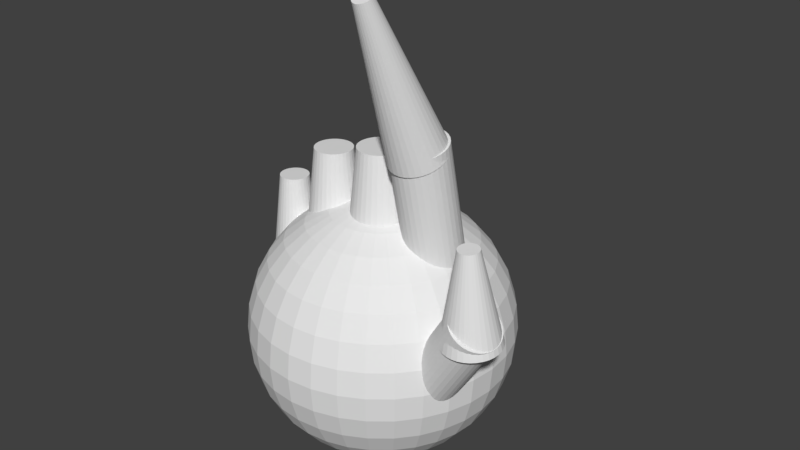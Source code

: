 # Source: 3dPolyRightHand.blend  (saved by Blender 2.79.0; exported with 4.5.12 LTS)
import bpy
from mathutils import Matrix  # noqa: F401  (used for matrix-valued properties, if any)

bpy.ops.wm.read_factory_settings(use_empty=True)
scene = bpy.context.scene
scene.name = 'Scene'

# ---- collections
col_collection_1 = bpy.data.collections.new('Collection 1'); scene.collection.children.link(col_collection_1)

# ---- world
world_world = bpy.data.worlds.new('World'); scene.world = world_world
world_world.color = (0.05088, 0.05088, 0.05088)
world_world.use_sun_shadow = False
world_world.sun_shadow_jitter_overblur = 0.0
world_world.cycles.sampling_method = 'MANUAL'

# ---- meshes
me_right_hand = bpy.data.meshes.new('right_hand')
me_right_hand.from_pydata([(0.0, 0.26, -0.42), (0.0, 0.17, 0.42), (0.05072, 0.255, -0.42), (0.03317, 0.1667, 0.42), (0.0995, 0.2402, -0.42), (0.06506, 0.1571, 0.42), (0.1444, 0.2162, -0.42), (0.09445, 0.1413, 0.42), (0.1838, 0.1838, -0.42), (0.1202, 0.1202, 0.42), (0.2162, 0.1444, -0.42), (0.1413, 0.09445, 0.42), (0.2402, 0.0995, -0.42), (0.1571, 0.06506, 0.42), (0.255, 0.05072, -0.42), (0.1667, 0.03317, 0.42), (0.26, 1.963e-08, -0.42), (0.17, 1.283e-08, 0.42), (0.255, -0.05072, -0.42), (0.1667, -0.03317, 0.42), (0.2402, -0.0995, -0.42), (0.1571, -0.06506, 0.42), (0.2162, -0.1444, -0.42), (0.1413, -0.09445, 0.42), (0.1838, -0.1838, -0.42), (0.1202, -0.1202, 0.42), (0.1444, -0.2162, -0.42), (0.09445, -0.1413, 0.42), (0.0995, -0.2402, -0.42), (0.06506, -0.1571, 0.42), (0.05072, -0.255, -0.42), (0.03317, -0.1667, 0.42), (-8.472e-08, -0.26, -0.42), (-5.539e-08, -0.17, 0.42), (-0.05072, -0.255, -0.42), (-0.03317, -0.1667, 0.42), (-0.0995, -0.2402, -0.42), (-0.06506, -0.1571, 0.42), (-0.1444, -0.2162, -0.42), (-0.09445, -0.1413, 0.42), (-0.1838, -0.1838, -0.42), (-0.1202, -0.1202, 0.42), (-0.2162, -0.1444, -0.42), (-0.1413, -0.09445, 0.42), (-0.2402, -0.0995, -0.42), (-0.1571, -0.06506, 0.42), (-0.255, -0.05072, -0.42), (-0.1667, -0.03317, 0.42), (-0.26, 2.511e-07, -0.42), (-0.17, 1.642e-07, 0.42), (-0.255, 0.05072, -0.42), (-0.1667, 0.03317, 0.42), (-0.2402, 0.0995, -0.42), (-0.1571, 0.06506, 0.42), (-0.2162, 0.1444, -0.42), (-0.1413, 0.09445, 0.42), (-0.1838, 0.1838, -0.42), (-0.1202, 0.1202, 0.42), (-0.1444, 0.2162, -0.42), (-0.09445, 0.1413, 0.42), (-0.0995, 0.2402, -0.42), (-0.06506, 0.1571, 0.42), (-0.05072, 0.255, -0.42), (-0.03317, 0.1667, 0.42), (0.0, 1.03, -0.5921), (0.0, 0.971, -0.03885), (0.03341, 1.027, -0.5921), (0.02184, 0.9688, -0.03885), (0.06554, 1.017, -0.5921), (0.04285, 0.9624, -0.03885), (0.09514, 1.001, -0.5921), (0.06221, 0.9521, -0.03885), (0.1211, 0.9801, -0.5921), (0.07918, 0.9382, -0.03885), (0.1424, 0.9541, -0.5921), (0.0931, 0.9212, -0.03885), (0.1582, 0.9245, -0.5921), (0.1034, 0.9018, -0.03885), (0.168, 0.8924, -0.5921), (0.1098, 0.8808, -0.03885), (0.1713, 0.859, -0.5921), (0.112, 0.859, -0.03885), (0.168, 0.8256, -0.5921), (0.1098, 0.8371, -0.03885), (0.1582, 0.7934, -0.5921), (0.1034, 0.8161, -0.03885), (0.1424, 0.7638, -0.5921), (0.0931, 0.7968, -0.03885), (0.1211, 0.7379, -0.5921), (0.07918, 0.7798, -0.03885), (0.09514, 0.7166, -0.5921), (0.06221, 0.7659, -0.03885), (0.06554, 0.7008, -0.5921), (0.04285, 0.7555, -0.03885), (0.03341, 0.691, -0.5921), (0.02184, 0.7492, -0.03885), (-5.58e-08, 0.6877, -0.5921), (-3.649e-08, 0.747, -0.03885), (-0.03341, 0.691, -0.5921), (-0.02184, 0.7492, -0.03885), (-0.06554, 0.7008, -0.5921), (-0.04285, 0.7555, -0.03885), (-0.09514, 0.7166, -0.5921), (-0.06221, 0.7659, -0.03885), (-0.1211, 0.7379, -0.5921), (-0.07918, 0.7798, -0.03885), (-0.1424, 0.7638, -0.5921), (-0.0931, 0.7968, -0.03885), (-0.1582, 0.7934, -0.5921), (-0.1034, 0.8161, -0.03885), (-0.168, 0.8256, -0.5921), (-0.1098, 0.8371, -0.03885), (-0.1713, 0.859, -0.5921), (-0.112, 0.859, -0.03885), (-0.168, 0.8924, -0.5921), (-0.1098, 0.8808, -0.03885), (-0.1582, 0.9245, -0.5921), (-0.1034, 0.9018, -0.03885), (-0.1424, 0.9541, -0.5921), (-0.0931, 0.9212, -0.03885), (-0.1211, 0.9801, -0.5921), (-0.07918, 0.9382, -0.03885), (-0.09514, 1.001, -0.5921), (-0.06221, 0.9521, -0.03885), (-0.06554, 1.017, -0.5921), (-0.04285, 0.9624, -0.03885), (-0.03341, 1.027, -0.5921), (-0.02184, 0.9688, -0.03885), (0.0, 0.6664, -0.4231), (0.0, 0.5893, 0.297), (0.04348, 0.6621, -0.4231), (0.02843, 0.5865, 0.297), (0.0853, 0.6494, -0.4231), (0.05577, 0.5782, 0.297), (0.1238, 0.6288, -0.4231), (0.08097, 0.5647, 0.297), (0.1576, 0.6011, -0.4231), (0.103, 0.5466, 0.297), (0.1853, 0.5674, -0.4231), (0.1212, 0.5245, 0.297), (0.2059, 0.5288, -0.4231), (0.1346, 0.4993, 0.297), (0.2186, 0.487, -0.4231), (0.1429, 0.472, 0.297), (0.2229, 0.4435, -0.4231), (0.1457, 0.4435, 0.297), (0.2186, 0.4, -0.4231), (0.1429, 0.4151, 0.297), (0.2059, 0.3582, -0.4231), (0.1346, 0.3878, 0.297), (0.1853, 0.3197, -0.4231), (0.1212, 0.3626, 0.297), (0.1576, 0.2859, -0.4231), (0.103, 0.3405, 0.297), (0.1238, 0.2582, -0.4231), (0.08097, 0.3224, 0.297), (0.0853, 0.2376, -0.4231), (0.05577, 0.3089, 0.297), (0.04348, 0.2249, -0.4231), (0.02843, 0.3006, 0.297), (-7.263e-08, 0.2206, -0.4231), (-4.749e-08, 0.2978, 0.297), (-0.04348, 0.2249, -0.4231), (-0.02843, 0.3006, 0.297), (-0.0853, 0.2376, -0.4231), (-0.05577, 0.3089, 0.297), (-0.1238, 0.2582, -0.4231), (-0.08097, 0.3224, 0.297), (-0.1576, 0.2859, -0.4231), (-0.103, 0.3405, 0.297), (-0.1853, 0.3197, -0.4231), (-0.1212, 0.3626, 0.297), (-0.2059, 0.3582, -0.4231), (-0.1346, 0.3878, 0.297), (-0.2186, 0.4, -0.4231), (-0.1429, 0.4151, 0.297), (-0.2229, 0.4435, -0.4231), (-0.1457, 0.4435, 0.297), (-0.2186, 0.487, -0.4231), (-0.1429, 0.472, 0.297), (-0.2059, 0.5288, -0.4231), (-0.1346, 0.4993, 0.297), (-0.1853, 0.5674, -0.4231), (-0.1212, 0.5245, 0.297), (-0.1576, 0.6011, -0.4231), (-0.103, 0.5466, 0.297), (-0.1238, 0.6288, -0.4231), (-0.08097, 0.5647, 0.297), (-0.0853, 0.6494, -0.4231), (-0.05577, 0.5782, 0.297), (-0.04348, 0.6621, -0.4231), (-0.02843, 0.5865, 0.297), (-0.3507, -0.8563, -0.5778), (-0.4024, -0.9951, 0.1438), (-0.3075, -0.8601, -0.5746), (-0.3874, -0.9964, 0.145), (-0.2659, -0.8722, -0.5714), (-0.373, -1.001, 0.1461), (-0.2275, -0.8922, -0.5684), (-0.3596, -1.008, 0.1471), (-0.1937, -0.9193, -0.5657), (-0.3478, -1.017, 0.1481), (-0.1659, -0.9526, -0.5634), (-0.3382, -1.029, 0.1489), (-0.145, -0.9906, -0.5615), (-0.3309, -1.042, 0.1495), (-0.132, -1.032, -0.5602), (-0.3264, -1.056, 0.15), (-0.1272, -1.075, -0.5596), (-0.3247, -1.071, 0.1502), (-0.131, -1.118, -0.5595), (-0.326, -1.086, 0.1502), (-0.1431, -1.16, -0.5601), (-0.3302, -1.101, 0.15), (-0.1631, -1.199, -0.5612), (-0.3372, -1.114, 0.1496), (-0.1902, -1.233, -0.563), (-0.3466, -1.126, 0.149), (-0.2234, -1.261, -0.5652), (-0.3582, -1.136, 0.1482), (-0.2613, -1.281, -0.5679), (-0.3714, -1.143, 0.1473), (-0.3026, -1.295, -0.5708), (-0.3857, -1.148, 0.1463), (-0.3457, -1.299, -0.574), (-0.4007, -1.149, 0.1452), (-0.3888, -1.296, -0.5772), (-0.4157, -1.148, 0.1441), (-0.4304, -1.284, -0.5804), (-0.4302, -1.144, 0.143), (-0.4688, -1.263, -0.5834), (-0.4435, -1.137, 0.1419), (-0.5026, -1.236, -0.5861), (-0.4553, -1.127, 0.141), (-0.5305, -1.203, -0.5884), (-0.465, -1.116, 0.1402), (-0.5513, -1.165, -0.5903), (-0.4722, -1.102, 0.1395), (-0.5644, -1.124, -0.5916), (-0.4768, -1.088, 0.1391), (-0.5691, -1.08, -0.5923), (-0.4784, -1.073, 0.1388), (-0.5653, -1.037, -0.5923), (-0.4771, -1.058, 0.1388), (-0.5532, -0.9955, -0.5918), (-0.4729, -1.044, 0.139), (-0.5333, -0.9569, -0.5906), (-0.4659, -1.03, 0.1394), (-0.5062, -0.9231, -0.5888), (-0.4565, -1.018, 0.14), (-0.473, -0.8951, -0.5866), (-0.445, -1.009, 0.1408), (-0.435, -0.8742, -0.5839), (-0.4318, -1.001, 0.1417), (-0.3937, -0.8611, -0.581), (-0.4174, -0.9968, 0.1428), (-0.1748, -0.1273, -1.581), (-0.3992, -0.9592, -0.3112), (-0.1366, -0.1293, -1.575), (-0.361, -0.9613, -0.3058), (-0.09884, -0.1376, -1.574), (-0.3233, -0.9696, -0.3046), (-0.06305, -0.1519, -1.577), (-0.2875, -0.9838, -0.3076), (-0.03057, -0.1716, -1.584), (-0.255, -1.004, -0.3147), (-0.002647, -0.1959, -1.595), (-0.2271, -1.028, -0.3258), (0.01964, -0.224, -1.61), (-0.2048, -1.056, -0.3402), (0.03544, -0.2547, -1.627), (-0.189, -1.087, -0.3576), (0.04414, -0.2869, -1.647), (-0.1803, -1.119, -0.3771), (0.04541, -0.3193, -1.668), (-0.179, -1.151, -0.3981), (0.0392, -0.3507, -1.69), (-0.1852, -1.183, -0.4198), (0.02575, -0.3799, -1.711), (-0.1987, -1.212, -0.4413), (0.005569, -0.4057, -1.731), (-0.2189, -1.238, -0.4618), (-0.02056, -0.4272, -1.75), (-0.245, -1.259, -0.4805), (-0.05163, -0.4436, -1.766), (-0.276, -1.276, -0.4967), (-0.08645, -0.4541, -1.779), (-0.3109, -1.286, -0.5097), (-0.1237, -0.4584, -1.789), (-0.3481, -1.29, -0.5191), (-0.1619, -0.4564, -1.794), (-0.3863, -1.288, -0.5246), (-0.1996, -0.4481, -1.796), (-0.424, -1.28, -0.5258), (-0.2354, -0.4338, -1.792), (-0.4598, -1.266, -0.5228), (-0.2679, -0.4141, -1.785), (-0.4923, -1.246, -0.5156), (-0.2958, -0.3898, -1.774), (-0.5202, -1.222, -0.5046), (-0.3181, -0.3617, -1.76), (-0.5425, -1.194, -0.4901), (-0.3339, -0.331, -1.743), (-0.5583, -1.163, -0.4728), (-0.3426, -0.2988, -1.723), (-0.567, -1.131, -0.4532), (-0.3439, -0.2664, -1.702), (-0.5683, -1.098, -0.4322), (-0.3377, -0.235, -1.68), (-0.5621, -1.067, -0.4106), (-0.3242, -0.2058, -1.659), (-0.5486, -1.038, -0.3891), (-0.304, -0.18, -1.638), (-0.5285, -1.012, -0.3686), (-0.2779, -0.1585, -1.62), (-0.5023, -0.9904, -0.3499), (-0.2468, -0.1422, -1.603), (-0.4713, -0.9741, -0.3337), (-0.212, -0.1316, -1.59), (-0.4364, -0.9636, -0.3206), (-0.1517, -0.2149, 0.4944), (-0.6242, -0.3326, 1.667), (-0.1116, -0.2111, 0.5115), (-0.6119, -0.3314, 1.672), (-0.07177, -0.2159, 0.5287), (-0.5997, -0.3328, 1.677), (-0.03362, -0.229, 0.5455), (-0.5879, -0.3369, 1.683), (0.001354, -0.25, 0.5611), (-0.5772, -0.3434, 1.687), (0.03181, -0.2781, 0.575), (-0.5678, -0.352, 1.692), (0.05657, -0.3122, 0.5867), (-0.5602, -0.3625, 1.695), (0.0747, -0.3509, 0.5956), (-0.5546, -0.3744, 1.698), (0.08548, -0.3928, 0.6015), (-0.5513, -0.3873, 1.7), (0.08852, -0.4364, 0.604), (-0.5503, -0.4007, 1.701), (0.08368, -0.4798, 0.6032), (-0.5518, -0.414, 1.7), (0.07117, -0.5214, 0.5991), (-0.5557, -0.4269, 1.699), (0.05145, -0.5597, 0.5917), (-0.5617, -0.4386, 1.697), (0.02528, -0.5932, 0.5815), (-0.5698, -0.4489, 1.694), (-0.006322, -0.6205, 0.5687), (-0.5795, -0.4574, 1.69), (-0.04215, -0.6407, 0.5539), (-0.5905, -0.4636, 1.685), (-0.08082, -0.6529, 0.5377), (-0.6024, -0.4673, 1.68), (-0.1209, -0.6567, 0.5206), (-0.6148, -0.4685, 1.675), (-0.1607, -0.652, 0.5033), (-0.627, -0.467, 1.67), (-0.1989, -0.6388, 0.4866), (-0.6388, -0.463, 1.664), (-0.2338, -0.6178, 0.4709), (-0.6495, -0.4565, 1.66), (-0.2643, -0.5897, 0.457), (-0.6589, -0.4479, 1.655), (-0.2891, -0.5557, 0.4454), (-0.6665, -0.4374, 1.652), (-0.3072, -0.5169, 0.4365), (-0.6721, -0.4255, 1.649), (-0.318, -0.475, 0.4306), (-0.6754, -0.4126, 1.647), (-0.321, -0.4315, 0.428), (-0.6763, -0.3992, 1.646), (-0.3162, -0.3881, 0.4288), (-0.6749, -0.3858, 1.647), (-0.3037, -0.3464, 0.433), (-0.671, -0.373, 1.648), (-0.2839, -0.3081, 0.4403), (-0.6649, -0.3612, 1.65), (-0.2578, -0.2746, 0.4506), (-0.6569, -0.3509, 1.653), (-0.2262, -0.2473, 0.4634), (-0.6472, -0.3425, 1.657), (-0.1903, -0.2271, 0.4781), (-0.6361, -0.3363, 1.662), (0.2336, -0.2275, -1.078), (-0.1378, -0.2263, 0.5961), (0.2746, -0.2292, -1.069), (-0.09678, -0.2279, 0.6052), (0.3145, -0.239, -1.06), (-0.0569, -0.2378, 0.614), (0.3517, -0.2566, -1.051), (-0.01966, -0.2554, 0.6223), (0.3849, -0.2813, -1.044), (0.01352, -0.2801, 0.6297), (0.4128, -0.3122, -1.038), (0.04135, -0.3109, 0.6359), (0.4342, -0.348, -1.033), (0.06277, -0.3467, 0.6407), (0.4484, -0.3874, -1.03), (0.07695, -0.3861, 0.6439), (0.4548, -0.4289, -1.029), (0.08336, -0.4276, 0.6453), (0.4531, -0.4709, -1.029), (0.08174, -0.4696, 0.645), (0.4436, -0.5117, -1.031), (0.07215, -0.5105, 0.6429), (0.4264, -0.5499, -1.035), (0.05497, -0.5486, 0.6391), (0.4023, -0.5839, -1.04), (0.03085, -0.5826, 0.6338), (0.3721, -0.6124, -1.047), (0.0007241, -0.6111, 0.6271), (0.3372, -0.6343, -1.054), (-0.03425, -0.6331, 0.6194), (0.2987, -0.6489, -1.063), (-0.07274, -0.6476, 0.6108), (0.2582, -0.6554, -1.072), (-0.1133, -0.6542, 0.6018), (0.2172, -0.6538, -1.081), (-0.1542, -0.6525, 0.5928), (0.1773, -0.644, -1.09), (-0.1941, -0.6427, 0.5839), (0.1401, -0.6264, -1.098), (-0.2314, -0.6251, 0.5756), (0.1069, -0.6017, -1.106), (-0.2645, -0.6004, 0.5682), (0.07904, -0.5708, -1.112), (-0.2924, -0.5696, 0.562), (0.05762, -0.535, -1.117), (-0.3138, -0.5337, 0.5573), (0.04344, -0.4956, -1.12), (-0.328, -0.4943, 0.5541), (0.03703, -0.4541, -1.121), (-0.3344, -0.4528, 0.5526), (0.03865, -0.4121, -1.121), (-0.3328, -0.4108, 0.553), (0.04824, -0.3712, -1.119), (-0.3232, -0.37, 0.5551), (0.06542, -0.3331, -1.115), (-0.306, -0.3318, 0.5588), (0.08954, -0.2991, -1.11), (-0.2819, -0.2979, 0.5642), (0.1197, -0.2706, -1.103), (-0.2517, -0.2693, 0.5708), (0.1546, -0.2486, -1.095), (-0.2168, -0.2474, 0.5786), (0.1931, -0.2341, -1.087), (-0.1783, -0.2329, 0.5871), (0.08122, -0.1423, -2.062), (0.08122, -0.3343, -2.004), (0.08122, -0.5112, -1.909), (0.08122, -0.6662, -1.782), (0.08122, -0.7935, -1.627), (0.08122, -0.888, -1.45), (0.08122, -0.9462, -1.258), (0.08122, -0.9659, -1.058), (0.08122, -0.9462, -0.8587), (0.08122, -0.5112, -0.2076), (0.04227, -0.1385, -2.062), (0.004828, -0.3268, -2.004), (-0.02968, -0.5002, -1.909), (-0.05993, -0.6523, -1.782), (-0.08475, -0.7771, -1.627), (-0.1032, -0.8698, -1.45), (-0.1146, -0.9269, -1.258), (-0.1184, -0.9462, -1.058), (-0.1146, -0.9269, -0.8587), (-0.1032, -0.8698, -0.6667), (-0.08475, -0.7771, -0.4898), (-0.05993, -0.6523, -0.3348), (-0.02968, -0.5002, -0.2076), (0.004829, -0.3268, -0.113), (0.04227, -0.1385, -0.05478), (0.004828, -0.1271, -2.062), (-0.06862, -0.3045, -2.004), (-0.1363, -0.4679, -1.909), (-0.1956, -0.6111, -1.782), (-0.2443, -0.7287, -1.627), (-0.2805, -0.8161, -1.45), (-0.3028, -0.8698, -1.258), (-0.3103, -0.888, -1.058), (-0.3028, -0.8698, -0.8587), (-0.2805, -0.8161, -0.6667), (-0.2443, -0.7287, -0.4898), (-0.1956, -0.6111, -0.3348), (-0.1363, -0.4679, -0.2076), (-0.06862, -0.3045, -0.113), (0.004829, -0.1271, -0.05478), (-0.02968, -0.1087, -2.062), (-0.1363, -0.2683, -2.004), (-0.2346, -0.4154, -1.909), (-0.3207, -0.5443, -1.782), (-0.3914, -0.6501, -1.627), (-0.444, -0.7287, -1.45), (-0.4763, -0.7771, -1.258), (-0.4872, -0.7935, -1.058), (-0.4763, -0.7771, -0.8587), (-0.444, -0.7287, -0.6667), (-0.3914, -0.6501, -0.4898), (-0.3207, -0.5443, -0.3348), (-0.2346, -0.4154, -0.2076), (-0.1363, -0.2683, -0.113), (-0.02968, -0.1087, -0.05478), (-0.05993, -0.08387, -2.062), (-0.1956, -0.2196, -2.004), (-0.3207, -0.3447, -1.909), (-0.4304, -0.4543, -1.782), (-0.5203, -0.5443, -1.627), (-0.5872, -0.6111, -1.45), (-0.6284, -0.6523, -1.258), (-0.6423, -0.6662, -1.058), (-0.6284, -0.6523, -0.8587), (-0.5872, -0.6111, -0.6667), (-0.5203, -0.5443, -0.4898), (-0.4304, -0.4543, -0.3348), (-0.3207, -0.3447, -0.2076), (-0.1956, -0.2196, -0.113), (-0.05993, -0.08387, -0.05478), (-0.08475, -0.05363, -2.062), (-0.2443, -0.1603, -2.004), (-0.3914, -0.2585, -1.909), (-0.5203, -0.3447, -1.782), (-0.6261, -0.4154, -1.627), (-0.7048, -0.4679, -1.45), (-0.7532, -0.5002, -1.258), (-0.7695, -0.5112, -1.058), (-0.7532, -0.5002, -0.8587), (-0.7048, -0.4679, -0.6667), (-0.6261, -0.4154, -0.4898), (-0.5203, -0.3447, -0.3348), (-0.3914, -0.2585, -0.2076), (-0.2443, -0.1603, -0.113), (-0.08475, -0.05363, -0.05478), (-0.1032, -0.01912, -2.062), (-0.2805, -0.09257, -2.004), (-0.444, -0.1603, -1.909), (-0.5872, -0.2196, -1.782), (-0.7048, -0.2683, -1.627), (-0.7921, -0.3045, -1.45), (-0.8459, -0.3268, -1.258), (-0.8641, -0.3343, -1.058), (-0.8459, -0.3268, -0.8587), (-0.7921, -0.3045, -0.6667), (-0.7048, -0.2683, -0.4898), (-0.5872, -0.2196, -0.3348), (-0.444, -0.1603, -0.2076), (-0.2805, -0.09257, -0.113), (-0.1032, -0.01912, -0.05478), (-0.1146, 0.01833, -2.062), (-0.3028, -0.01912, -2.004), (-0.4763, -0.05363, -1.909), (-0.6284, -0.08387, -1.782), (-0.7532, -0.1087, -1.627), (-0.8459, -0.1271, -1.45), (-0.903, -0.1385, -1.258), (-0.9223, -0.1423, -1.058), (-0.903, -0.1385, -0.8587), (-0.8459, -0.1271, -0.6667), (-0.7532, -0.1087, -0.4898), (-0.6284, -0.08387, -0.3348), (-0.4763, -0.05363, -0.2076), (-0.3028, -0.01912, -0.113), (-0.1146, 0.01833, -0.05478), (-0.1184, 0.05727, -2.062), (-0.3103, 0.05727, -2.004), (-0.4872, 0.05727, -1.909), (-0.6423, 0.05727, -1.782), (-0.7695, 0.05727, -1.627), (-0.8641, 0.05727, -1.45), (-0.9223, 0.05727, -1.258), (-0.9419, 0.05727, -1.058), (-0.9223, 0.05727, -0.8587), (-0.8641, 0.05727, -0.6667), (-0.7695, 0.05727, -0.4898), (-0.6423, 0.05727, -0.3348), (-0.4872, 0.05727, -0.2076), (-0.3103, 0.05727, -0.113), (-0.1184, 0.05727, -0.05478), (-0.1146, 0.09621, -2.062), (-0.3028, 0.1337, -2.004), (-0.4763, 0.1682, -1.909), (-0.6284, 0.1984, -1.782), (-0.7532, 0.2232, -1.627), (-0.8459, 0.2417, -1.45), (-0.903, 0.253, -1.258), (-0.9223, 0.2569, -1.058), (-0.903, 0.253, -0.8587), (-0.8459, 0.2417, -0.6667), (-0.7532, 0.2232, -0.4898), (-0.6284, 0.1984, -0.3348), (-0.4763, 0.1682, -0.2076), (-0.3028, 0.1337, -0.113), (-0.1146, 0.09621, -0.05478), (-0.1032, 0.1337, -2.062), (-0.2805, 0.2071, -2.004), (-0.444, 0.2748, -1.909), (-0.5872, 0.3341, -1.782), (-0.7048, 0.3828, -1.627), (-0.7921, 0.419, -1.45), (-0.8459, 0.4413, -1.258), (-0.8641, 0.4488, -1.058), (-0.8459, 0.4413, -0.8587), (-0.7921, 0.419, -0.6667), (-0.7048, 0.3828, -0.4898), (-0.5872, 0.3341, -0.3348), (-0.444, 0.2748, -0.2076), (-0.2805, 0.2071, -0.113), (-0.1032, 0.1337, -0.05478), (-0.08475, 0.1682, -2.062), (-0.2443, 0.2748, -2.004), (-0.3914, 0.3731, -1.909), (-0.5203, 0.4592, -1.782), (-0.6261, 0.5299, -1.627), (-0.7048, 0.5824, -1.45), (-0.7532, 0.6148, -1.258), (-0.7695, 0.6257, -1.058), (-0.7532, 0.6148, -0.8587), (-0.7048, 0.5824, -0.6667), (-0.6261, 0.5299, -0.4898), (-0.5203, 0.4592, -0.3348), (-0.3914, 0.3731, -0.2076), (-0.2443, 0.2748, -0.113), (-0.08475, 0.1682, -0.05478), (-0.05993, 0.1984, -2.062), (-0.1956, 0.3341, -2.004), (-0.3207, 0.4592, -1.909), (-0.4304, 0.5689, -1.782), (-0.5203, 0.6588, -1.627), (-0.5872, 0.7257, -1.45), (-0.6284, 0.7669, -1.258), (-0.6423, 0.7808, -1.058), (-0.6284, 0.7669, -0.8587), (-0.5872, 0.7257, -0.6667), (-0.5203, 0.6588, -0.4898), (-0.4304, 0.5689, -0.3348), (-0.3207, 0.4592, -0.2076), (-0.1956, 0.3341, -0.113), (-0.05993, 0.1984, -0.05478), (-0.02968, 0.2232, -2.062), (-0.1363, 0.3828, -2.004), (-0.2346, 0.5299, -1.909), (-0.3207, 0.6588, -1.782), (-0.3914, 0.7646, -1.627), (-0.444, 0.8432, -1.45), (-0.4763, 0.8917, -1.258), (-0.4872, 0.908, -1.058), (-0.4763, 0.8917, -0.8587), (-0.444, 0.8432, -0.6667), (-0.3914, 0.7646, -0.4898), (-0.3207, 0.6588, -0.3348), (-0.2346, 0.5299, -0.2076), (-0.1363, 0.3828, -0.113), (-0.02968, 0.2232, -0.05478), (0.08122, 0.05727, -0.03512), (0.004828, 0.2417, -2.062), (-0.06862, 0.419, -2.004), (-0.1363, 0.5824, -1.909), (-0.1956, 0.7257, -1.782), (-0.2443, 0.8432, -1.627), (-0.2805, 0.9306, -1.45), (-0.3028, 0.9844, -1.258), (-0.3103, 1.003, -1.058), (-0.3028, 0.9844, -0.8587), (-0.2805, 0.9306, -0.6667), (-0.2443, 0.8432, -0.4898), (-0.1956, 0.7257, -0.3348), (-0.1363, 0.5824, -0.2076), (-0.06862, 0.419, -0.113), (0.004829, 0.2417, -0.05478), (0.04227, 0.253, -2.062), (0.004828, 0.4413, -2.004), (-0.02968, 0.6148, -1.909), (-0.05993, 0.7669, -1.782), (-0.08475, 0.8917, -1.627), (-0.1032, 0.9844, -1.45), (-0.1146, 1.041, -1.258), (-0.1184, 1.061, -1.058), (-0.1146, 1.041, -0.8587), (-0.1032, 0.9844, -0.6667), (-0.08475, 0.8917, -0.4898), (-0.05993, 0.7669, -0.3348), (-0.02968, 0.6148, -0.2076), (0.004829, 0.4413, -0.113), (0.04227, 0.253, -0.05478), (0.08122, 0.2569, -2.062), (0.08122, 0.4488, -2.004), (0.08122, 0.6257, -1.909), (0.08122, 0.7808, -1.782), (0.08122, 0.908, -1.627), (0.08122, 1.003, -1.45), (0.08122, 1.061, -1.258), (0.08122, 1.08, -1.058), (0.08122, 1.061, -0.8587), (0.08122, 1.003, -0.6667), (0.08122, 0.908, -0.4898), (0.08122, 0.7808, -0.3348), (0.08122, 0.6257, -0.2076), (0.08122, 0.4488, -0.113), (0.08122, 0.2569, -0.05478), (0.1202, 0.253, -2.062), (0.1576, 0.4413, -2.004), (0.1921, 0.6148, -1.909), (0.2224, 0.7669, -1.782), (0.2472, 0.8916, -1.627), (0.2656, 0.9844, -1.45), (0.277, 1.041, -1.258), (0.2808, 1.061, -1.058), (0.277, 1.041, -0.8587), (0.2656, 0.9844, -0.6667), (0.2472, 0.8916, -0.4898), (0.2224, 0.7669, -0.3348), (0.1921, 0.6148, -0.2076), (0.1576, 0.4413, -0.113), (0.1202, 0.253, -0.05478), (0.1576, 0.2417, -2.062), (0.2311, 0.419, -2.004), (0.2987, 0.5824, -1.909), (0.3581, 0.7257, -1.782), (0.4068, 0.8432, -1.627), (0.443, 0.9306, -1.45), (0.4652, 0.9844, -1.258), (0.4728, 1.003, -1.058), (0.4652, 0.9844, -0.8587), (0.443, 0.9306, -0.6667), (0.4068, 0.8432, -0.4898), (0.3581, 0.7257, -0.3348), (0.2987, 0.5824, -0.2076), (0.2311, 0.419, -0.113), (0.1576, 0.2417, -0.05478), (0.1921, 0.2232, -2.062), (0.2987, 0.3828, -2.004), (0.397, 0.5299, -1.909), (0.4832, 0.6588, -1.782), (0.5539, 0.7646, -1.627), (0.6064, 0.8432, -1.45), (0.6387, 0.8916, -1.258), (0.6497, 0.908, -1.058), (0.6387, 0.8916, -0.8587), (0.6064, 0.8432, -0.6667), (0.5539, 0.7646, -0.4898), (0.4832, 0.6588, -0.3348), (0.397, 0.5299, -0.2076), (0.2987, 0.3828, -0.113), (0.1921, 0.2232, -0.05478), (0.08122, 0.05727, -2.081), (0.2224, 0.1984, -2.062), (0.3581, 0.3341, -2.004), (0.4832, 0.4592, -1.909), (0.5928, 0.5689, -1.782), (0.6828, 0.6588, -1.627), (0.7496, 0.7257, -1.45), (0.7908, 0.7669, -1.258), (0.8047, 0.7808, -1.058), (0.7908, 0.7669, -0.8587), (0.7496, 0.7257, -0.6667), (0.6828, 0.6588, -0.4898), (0.5928, 0.5689, -0.3348), (0.4832, 0.4592, -0.2076), (0.3581, 0.3341, -0.113), (0.2224, 0.1984, -0.05478), (0.2472, 0.1682, -2.062), (0.4068, 0.2748, -2.004), (0.5539, 0.3731, -1.909), (0.6828, 0.4592, -1.782), (0.7886, 0.5299, -1.627), (0.8672, 0.5824, -1.45), (0.9156, 0.6148, -1.258), (0.9319, 0.6257, -1.058), (0.9156, 0.6148, -0.8587), (0.8672, 0.5824, -0.6667), (0.7886, 0.5299, -0.4898), (0.6828, 0.4592, -0.3348), (0.5539, 0.3731, -0.2076), (0.4068, 0.2748, -0.113), (0.2472, 0.1682, -0.05478), (0.2656, 0.1337, -2.062), (0.443, 0.2071, -2.004), (0.6064, 0.2748, -1.909), (0.7496, 0.3341, -1.782), (0.8672, 0.3828, -1.627), (0.9545, 0.419, -1.45), (1.008, 0.4413, -1.258), (1.026, 0.4488, -1.058), (1.008, 0.4413, -0.8587), (0.9545, 0.419, -0.6667), (0.8672, 0.3828, -0.4898), (0.7496, 0.3341, -0.3348), (0.6064, 0.2748, -0.2076), (0.443, 0.2071, -0.113), (0.2656, 0.1337, -0.05478), (0.277, 0.09621, -2.062), (0.4652, 0.1337, -2.004), (0.6387, 0.1682, -1.909), (0.7908, 0.1984, -1.782), (0.9156, 0.2232, -1.627), (1.008, 0.2417, -1.45), (1.065, 0.253, -1.258), (1.085, 0.2569, -1.058), (1.065, 0.253, -0.8587), (1.008, 0.2417, -0.6667), (0.9156, 0.2232, -0.4898), (0.7908, 0.1984, -0.3348), (0.6387, 0.1682, -0.2076), (0.4652, 0.1337, -0.113), (0.277, 0.09621, -0.05478), (0.2808, 0.05727, -2.062), (0.4728, 0.05727, -2.004), (0.6497, 0.05727, -1.909), (0.8047, 0.05727, -1.782), (0.9319, 0.05727, -1.627), (1.026, 0.05727, -1.45), (1.085, 0.05727, -1.258), (1.104, 0.05727, -1.058), (1.085, 0.05727, -0.8587), (1.026, 0.05727, -0.6667), (0.9319, 0.05727, -0.4898), (0.8047, 0.05727, -0.3348), (0.6497, 0.05727, -0.2076), (0.4728, 0.05727, -0.113), (0.2808, 0.05727, -0.05478), (0.277, 0.01833, -2.062), (0.4652, -0.01912, -2.004), (0.6387, -0.05363, -1.909), (0.7908, -0.08387, -1.782), (0.9156, -0.1087, -1.627), (1.008, -0.1271, -1.45), (1.065, -0.1385, -1.258), (1.085, -0.1423, -1.058), (1.065, -0.1385, -0.8587), (1.008, -0.1271, -0.6667), (0.9156, -0.1087, -0.4898), (0.7908, -0.08387, -0.3348), (0.6387, -0.05363, -0.2076), (0.4652, -0.01912, -0.113), (0.277, 0.01833, -0.05478), (0.2656, -0.01912, -2.062), (0.443, -0.09257, -2.004), (0.6064, -0.1603, -1.909), (0.7496, -0.2196, -1.782), (0.8672, -0.2683, -1.627), (0.9545, -0.3045, -1.45), (1.008, -0.3268, -1.258), (1.026, -0.3343, -1.058), (1.008, -0.3268, -0.8587), (0.9545, -0.3045, -0.6667), (0.8672, -0.2683, -0.4898), (0.7496, -0.2196, -0.3348), (0.6064, -0.1603, -0.2076), (0.443, -0.09257, -0.113), (0.2656, -0.01912, -0.05478), (0.2472, -0.05363, -2.062), (0.4068, -0.1603, -2.004), (0.5539, -0.2585, -1.909), (0.6828, -0.3447, -1.782), (0.7886, -0.4154, -1.627), (0.8672, -0.4679, -1.45), (0.9156, -0.5002, -1.258), (0.9319, -0.5112, -1.058), (0.9156, -0.5002, -0.8587), (0.8672, -0.4679, -0.6667), (0.7886, -0.4154, -0.4898), (0.6828, -0.3447, -0.3348), (0.5539, -0.2585, -0.2076), (0.4068, -0.1603, -0.113), (0.2472, -0.05363, -0.05478), (0.2224, -0.08387, -2.062), (0.3581, -0.2196, -2.004), (0.4832, -0.3447, -1.909), (0.5928, -0.4543, -1.782), (0.6828, -0.5443, -1.627), (0.7496, -0.6111, -1.45), (0.7908, -0.6523, -1.258), (0.8047, -0.6662, -1.058), (0.7908, -0.6523, -0.8587), (0.7496, -0.6111, -0.6667), (0.6828, -0.5443, -0.4898), (0.5928, -0.4543, -0.3348), (0.4832, -0.3447, -0.2076), (0.3581, -0.2196, -0.113), (0.2224, -0.08387, -0.05478), (0.1921, -0.1087, -2.062), (0.2987, -0.2683, -2.004), (0.397, -0.4154, -1.909), (0.4832, -0.5443, -1.782), (0.5539, -0.6501, -1.627), (0.6064, -0.7287, -1.45), (0.6387, -0.7771, -1.258), (0.6497, -0.7935, -1.058), (0.6387, -0.7771, -0.8587), (0.6064, -0.7287, -0.6667), (0.5539, -0.6501, -0.4898), (0.4832, -0.5443, -0.3348), (0.397, -0.4154, -0.2076), (0.2987, -0.2683, -0.113), (0.1921, -0.1087, -0.05478), (0.1576, -0.1271, -2.062), (0.2311, -0.3045, -2.004), (0.2987, -0.4679, -1.909), (0.3581, -0.6111, -1.782), (0.4068, -0.7287, -1.627), (0.443, -0.8161, -1.45), (0.4652, -0.8698, -1.258), (0.4728, -0.888, -1.058), (0.4652, -0.8698, -0.8587), (0.443, -0.8161, -0.6667), (0.4068, -0.7287, -0.4898), (0.3581, -0.6111, -0.3348), (0.2987, -0.4679, -0.2076), (0.2311, -0.3045, -0.113), (0.1576, -0.1271, -0.05478), (0.1202, -0.1385, -2.062), (0.1576, -0.3268, -2.004), (0.1921, -0.5002, -1.909), (0.2224, -0.6523, -1.782), (0.2472, -0.7771, -1.627), (0.2656, -0.8698, -1.45), (0.277, -0.9269, -1.258), (0.2808, -0.9462, -1.058), (0.277, -0.9269, -0.8587), (0.2656, -0.8698, -0.6667), (0.2472, -0.7771, -0.4898), (0.2224, -0.6523, -0.3348), (0.1921, -0.5002, -0.2076), (0.1576, -0.3268, -0.113), (0.1202, -0.1385, -0.05478), (0.08122, -0.888, -0.6667), (0.08122, -0.7935, -0.4898), (0.08122, -0.6662, -0.3348), (0.08122, -0.3343, -0.113), (0.08122, -0.1423, -0.05478)], [], [(0, 1, 3, 2), (2, 3, 5, 4), (4, 5, 7, 6), (6, 7, 9, 8), (8, 9, 11, 10), (10, 11, 13, 12), (12, 13, 15, 14), (14, 15, 17, 16), (16, 17, 19, 18), (18, 19, 21, 20), (20, 21, 23, 22), (22, 23, 25, 24), (24, 25, 27, 26), (26, 27, 29, 28), (28, 29, 31, 30), (30, 31, 33, 32), (32, 33, 35, 34), (34, 35, 37, 36), (36, 37, 39, 38), (38, 39, 41, 40), (40, 41, 43, 42), (42, 43, 45, 44), (44, 45, 47, 46), (46, 47, 49, 48), (48, 49, 51, 50), (50, 51, 53, 52), (52, 53, 55, 54), (54, 55, 57, 56), (56, 57, 59, 58), (58, 59, 61, 60), (3, 1, 63, 61, 59, 57, 55, 53, 51, 49, 47, 45, 43, 41, 39, 37, 35, 33, 31, 29, 27, 25, 23, 21, 19, 17, 15, 13, 11, 9, 7, 5), (60, 61, 63, 62), (62, 63, 1, 0), (0, 2, 4, 6, 8, 10, 12, 14, 16, 18, 20, 22, 24, 26, 28, 30, 32, 34, 36, 38, 40, 42, 44, 46, 48, 50, 52, 54, 56, 58, 60, 62), (64, 65, 67, 66), (66, 67, 69, 68), (68, 69, 71, 70), (70, 71, 73, 72), (72, 73, 75, 74), (74, 75, 77, 76), (76, 77, 79, 78), (78, 79, 81, 80), (80, 81, 83, 82), (82, 83, 85, 84), (84, 85, 87, 86), (86, 87, 89, 88), (88, 89, 91, 90), (90, 91, 93, 92), (92, 93, 95, 94), (94, 95, 97, 96), (96, 97, 99, 98), (98, 99, 101, 100), (100, 101, 103, 102), (102, 103, 105, 104), (104, 105, 107, 106), (106, 107, 109, 108), (108, 109, 111, 110), (110, 111, 113, 112), (112, 113, 115, 114), (114, 115, 117, 116), (116, 117, 119, 118), (118, 119, 121, 120), (120, 121, 123, 122), (122, 123, 125, 124), (67, 65, 127, 125, 123, 121, 119, 117, 115, 113, 111, 109, 107, 105, 103, 101, 99, 97, 95, 93, 91, 89, 87, 85, 83, 81, 79, 77, 75, 73, 71, 69), (124, 125, 127, 126), (126, 127, 65, 64), (64, 66, 68, 70, 72, 74, 76, 78, 80, 82, 84, 86, 88, 90, 92, 94, 96, 98, 100, 102, 104, 106, 108, 110, 112, 114, 116, 118, 120, 122, 124, 126), (128, 129, 131, 130), (130, 131, 133, 132), (132, 133, 135, 134), (134, 135, 137, 136), (136, 137, 139, 138), (138, 139, 141, 140), (140, 141, 143, 142), (142, 143, 145, 144), (144, 145, 147, 146), (146, 147, 149, 148), (148, 149, 151, 150), (150, 151, 153, 152), (152, 153, 155, 154), (154, 155, 157, 156), (156, 157, 159, 158), (158, 159, 161, 160), (160, 161, 163, 162), (162, 163, 165, 164), (164, 165, 167, 166), (166, 167, 169, 168), (168, 169, 171, 170), (170, 171, 173, 172), (172, 173, 175, 174), (174, 175, 177, 176), (176, 177, 179, 178), (178, 179, 181, 180), (180, 181, 183, 182), (182, 183, 185, 184), (184, 185, 187, 186), (186, 187, 189, 188), (131, 129, 191, 189, 187, 185, 183, 181, 179, 177, 175, 173, 171, 169, 167, 165, 163, 161, 159, 157, 155, 153, 151, 149, 147, 145, 143, 141, 139, 137, 135, 133), (188, 189, 191, 190), (190, 191, 129, 128), (128, 130, 132, 134, 136, 138, 140, 142, 144, 146, 148, 150, 152, 154, 156, 158, 160, 162, 164, 166, 168, 170, 172, 174, 176, 178, 180, 182, 184, 186, 188, 190), (192, 193, 195, 194), (194, 195, 197, 196), (196, 197, 199, 198), (198, 199, 201, 200), (200, 201, 203, 202), (202, 203, 205, 204), (204, 205, 207, 206), (206, 207, 209, 208), (208, 209, 211, 210), (210, 211, 213, 212), (212, 213, 215, 214), (214, 215, 217, 216), (216, 217, 219, 218), (218, 219, 221, 220), (220, 221, 223, 222), (222, 223, 225, 224), (224, 225, 227, 226), (226, 227, 229, 228), (228, 229, 231, 230), (230, 231, 233, 232), (232, 233, 235, 234), (234, 235, 237, 236), (236, 237, 239, 238), (238, 239, 241, 240), (240, 241, 243, 242), (242, 243, 245, 244), (244, 245, 247, 246), (246, 247, 249, 248), (248, 249, 251, 250), (250, 251, 253, 252), (195, 193, 255, 253, 251, 249, 247, 245, 243, 241, 239, 237, 235, 233, 231, 229, 227, 225, 223, 221, 219, 217, 215, 213, 211, 209, 207, 205, 203, 201, 199, 197), (252, 253, 255, 254), (254, 255, 193, 192), (192, 194, 196, 198, 200, 202, 204, 206, 208, 210, 212, 214, 216, 218, 220, 222, 224, 226, 228, 230, 232, 234, 236, 238, 240, 242, 244, 246, 248, 250, 252, 254), (256, 257, 259, 258), (258, 259, 261, 260), (260, 261, 263, 262), (262, 263, 265, 264), (264, 265, 267, 266), (266, 267, 269, 268), (268, 269, 271, 270), (270, 271, 273, 272), (272, 273, 275, 274), (274, 275, 277, 276), (276, 277, 279, 278), (278, 279, 281, 280), (280, 281, 283, 282), (282, 283, 285, 284), (284, 285, 287, 286), (286, 287, 289, 288), (288, 289, 291, 290), (290, 291, 293, 292), (292, 293, 295, 294), (294, 295, 297, 296), (296, 297, 299, 298), (298, 299, 301, 300), (300, 301, 303, 302), (302, 303, 305, 304), (304, 305, 307, 306), (306, 307, 309, 308), (308, 309, 311, 310), (310, 311, 313, 312), (312, 313, 315, 314), (314, 315, 317, 316), (259, 257, 319, 317, 315, 313, 311, 309, 307, 305, 303, 301, 299, 297, 295, 293, 291, 289, 287, 285, 283, 281, 279, 277, 275, 273, 271, 269, 267, 265, 263, 261), (316, 317, 319, 318), (318, 319, 257, 256), (256, 258, 260, 262, 264, 266, 268, 270, 272, 274, 276, 278, 280, 282, 284, 286, 288, 290, 292, 294, 296, 298, 300, 302, 304, 306, 308, 310, 312, 314, 316, 318), (320, 321, 323, 322), (322, 323, 325, 324), (324, 325, 327, 326), (326, 327, 329, 328), (328, 329, 331, 330), (330, 331, 333, 332), (332, 333, 335, 334), (334, 335, 337, 336), (336, 337, 339, 338), (338, 339, 341, 340), (340, 341, 343, 342), (342, 343, 345, 344), (344, 345, 347, 346), (346, 347, 349, 348), (348, 349, 351, 350), (350, 351, 353, 352), (352, 353, 355, 354), (354, 355, 357, 356), (356, 357, 359, 358), (358, 359, 361, 360), (360, 361, 363, 362), (362, 363, 365, 364), (364, 365, 367, 366), (366, 367, 369, 368), (368, 369, 371, 370), (370, 371, 373, 372), (372, 373, 375, 374), (374, 375, 377, 376), (376, 377, 379, 378), (378, 379, 381, 380), (323, 321, 383, 381, 379, 377, 375, 373, 371, 369, 367, 365, 363, 361, 359, 357, 355, 353, 351, 349, 347, 345, 343, 341, 339, 337, 335, 333, 331, 329, 327, 325), (380, 381, 383, 382), (382, 383, 321, 320), (320, 322, 324, 326, 328, 330, 332, 334, 336, 338, 340, 342, 344, 346, 348, 350, 352, 354, 356, 358, 360, 362, 364, 366, 368, 370, 372, 374, 376, 378, 380, 382), (384, 385, 387, 386), (386, 387, 389, 388), (388, 389, 391, 390), (390, 391, 393, 392), (392, 393, 395, 394), (394, 395, 397, 396), (396, 397, 399, 398), (398, 399, 401, 400), (400, 401, 403, 402), (402, 403, 405, 404), (404, 405, 407, 406), (406, 407, 409, 408), (408, 409, 411, 410), (410, 411, 413, 412), (412, 413, 415, 414), (414, 415, 417, 416), (416, 417, 419, 418), (418, 419, 421, 420), (420, 421, 423, 422), (422, 423, 425, 424), (424, 425, 427, 426), (426, 427, 429, 428), (428, 429, 431, 430), (430, 431, 433, 432), (432, 433, 435, 434), (434, 435, 437, 436), (436, 437, 439, 438), (438, 439, 441, 440), (440, 441, 443, 442), (442, 443, 445, 444), (387, 385, 447, 445, 443, 441, 439, 437, 435, 433, 431, 429, 427, 425, 423, 421, 419, 417, 415, 413, 411, 409, 407, 405, 403, 401, 399, 397, 395, 393, 391, 389), (444, 445, 447, 446), (446, 447, 385, 384), (384, 386, 388, 390, 392, 394, 396, 398, 400, 402, 404, 406, 408, 410, 412, 414, 416, 418, 420, 422, 424, 426, 428, 430, 432, 434, 436, 438, 440, 442, 444, 446), (457, 927, 469, 470), (453, 452, 462, 463), (928, 457, 470, 471), (454, 453, 463, 464), (929, 928, 471, 472), (455, 454, 464, 465), (448, 744, 458), (653, 929, 472), (456, 455, 465, 466), (449, 448, 458, 459), (925, 456, 466, 467), (450, 449, 459, 460), (926, 925, 467, 468), (451, 450, 460, 461), (927, 926, 468, 469), (452, 451, 461, 462), (469, 468, 483, 484), (462, 461, 476, 477), (470, 469, 484, 485), (463, 462, 477, 478), (471, 470, 485, 486), (464, 463, 478, 479), (472, 471, 486, 487), (465, 464, 479, 480), (458, 744, 473), (653, 472, 487), (466, 465, 480, 481), (459, 458, 473, 474), (467, 466, 481, 482), (460, 459, 474, 475), (468, 467, 482, 483), (461, 460, 475, 476), (473, 744, 488), (653, 487, 502), (481, 480, 495, 496), (474, 473, 488, 489), (482, 481, 496, 497), (475, 474, 489, 490), (483, 482, 497, 498), (476, 475, 490, 491), (484, 483, 498, 499), (477, 476, 491, 492), (485, 484, 499, 500), (478, 477, 492, 493), (486, 485, 500, 501), (479, 478, 493, 494), (487, 486, 501, 502), (480, 479, 494, 495), (492, 491, 506, 507), (500, 499, 514, 515), (493, 492, 507, 508), (501, 500, 515, 516), (494, 493, 508, 509), (502, 501, 516, 517), (495, 494, 509, 510), (488, 744, 503), (653, 502, 517), (496, 495, 510, 511), (489, 488, 503, 504), (497, 496, 511, 512), (490, 489, 504, 505), (498, 497, 512, 513), (491, 490, 505, 506), (499, 498, 513, 514), (511, 510, 525, 526), (504, 503, 518, 519), (512, 511, 526, 527), (505, 504, 519, 520), (513, 512, 527, 528), (506, 505, 520, 521), (514, 513, 528, 529), (507, 506, 521, 522), (515, 514, 529, 530), (508, 507, 522, 523), (516, 515, 530, 531), (509, 508, 523, 524), (517, 516, 531, 532), (510, 509, 524, 525), (503, 744, 518), (653, 517, 532), (530, 529, 544, 545), (523, 522, 537, 538), (531, 530, 545, 546), (524, 523, 538, 539), (532, 531, 546, 547), (525, 524, 539, 540), (518, 744, 533), (653, 532, 547), (526, 525, 540, 541), (519, 518, 533, 534), (527, 526, 541, 542), (520, 519, 534, 535), (528, 527, 542, 543), (521, 520, 535, 536), (529, 528, 543, 544), (522, 521, 536, 537), (542, 541, 556, 557), (535, 534, 549, 550), (543, 542, 557, 558), (536, 535, 550, 551), (544, 543, 558, 559), (537, 536, 551, 552), (545, 544, 559, 560), (538, 537, 552, 553), (546, 545, 560, 561), (539, 538, 553, 554), (547, 546, 561, 562), (540, 539, 554, 555), (533, 744, 548), (653, 547, 562), (541, 540, 555, 556), (534, 533, 548, 549), (561, 560, 575, 576), (554, 553, 568, 569), (562, 561, 576, 577), (555, 554, 569, 570), (548, 744, 563), (653, 562, 577), (556, 555, 570, 571), (549, 548, 563, 564), (557, 556, 571, 572), (550, 549, 564, 565), (558, 557, 572, 573), (551, 550, 565, 566), (559, 558, 573, 574), (552, 551, 566, 567), (560, 559, 574, 575), (553, 552, 567, 568), (565, 564, 579, 580), (573, 572, 587, 588), (566, 565, 580, 581), (574, 573, 588, 589), (567, 566, 581, 582), (575, 574, 589, 590), (568, 567, 582, 583), (576, 575, 590, 591), (569, 568, 583, 584), (577, 576, 591, 592), (570, 569, 584, 585), (563, 744, 578), (653, 577, 592), (571, 570, 585, 586), (564, 563, 578, 579), (572, 571, 586, 587), (584, 583, 598, 599), (592, 591, 606, 607), (585, 584, 599, 600), (578, 744, 593), (653, 592, 607), (586, 585, 600, 601), (579, 578, 593, 594), (587, 586, 601, 602), (580, 579, 594, 595), (588, 587, 602, 603), (581, 580, 595, 596), (589, 588, 603, 604), (582, 581, 596, 597), (590, 589, 604, 605), (583, 582, 597, 598), (591, 590, 605, 606), (603, 602, 617, 618), (596, 595, 610, 611), (604, 603, 618, 619), (597, 596, 611, 612), (605, 604, 619, 620), (598, 597, 612, 613), (606, 605, 620, 621), (599, 598, 613, 614), (607, 606, 621, 622), (600, 599, 614, 615), (593, 744, 608), (653, 607, 622), (601, 600, 615, 616), (594, 593, 608, 609), (602, 601, 616, 617), (595, 594, 609, 610), (622, 621, 636, 637), (615, 614, 629, 630), (608, 744, 623), (653, 622, 637), (616, 615, 630, 631), (609, 608, 623, 624), (617, 616, 631, 632), (610, 609, 624, 625), (618, 617, 632, 633), (611, 610, 625, 626), (619, 618, 633, 634), (612, 611, 626, 627), (620, 619, 634, 635), (613, 612, 627, 628), (621, 620, 635, 636), (614, 613, 628, 629), (626, 625, 640, 641), (634, 633, 648, 649), (627, 626, 641, 642), (635, 634, 649, 650), (628, 627, 642, 643), (636, 635, 650, 651), (629, 628, 643, 644), (637, 636, 651, 652), (630, 629, 644, 645), (623, 744, 638), (653, 637, 652), (631, 630, 645, 646), (624, 623, 638, 639), (632, 631, 646, 647), (625, 624, 639, 640), (633, 632, 647, 648), (645, 644, 660, 661), (638, 744, 654), (653, 652, 668), (646, 645, 661, 662), (639, 638, 654, 655), (647, 646, 662, 663), (640, 639, 655, 656), (648, 647, 663, 664), (641, 640, 656, 657), (649, 648, 664, 665), (642, 641, 657, 658), (650, 649, 665, 666), (643, 642, 658, 659), (651, 650, 666, 667), (644, 643, 659, 660), (652, 651, 667, 668), (665, 664, 679, 680), (658, 657, 672, 673), (666, 665, 680, 681), (659, 658, 673, 674), (667, 666, 681, 682), (660, 659, 674, 675), (668, 667, 682, 683), (661, 660, 675, 676), (654, 744, 669), (653, 668, 683), (662, 661, 676, 677), (655, 654, 669, 670), (663, 662, 677, 678), (656, 655, 670, 671), (664, 663, 678, 679), (657, 656, 671, 672), (653, 683, 698), (677, 676, 691, 692), (670, 669, 684, 685), (678, 677, 692, 693), (671, 670, 685, 686), (679, 678, 693, 694), (672, 671, 686, 687), (680, 679, 694, 695), (673, 672, 687, 688), (681, 680, 695, 696), (674, 673, 688, 689), (682, 681, 696, 697), (675, 674, 689, 690), (683, 682, 697, 698), (676, 675, 690, 691), (669, 744, 684), (696, 695, 710, 711), (689, 688, 703, 704), (697, 696, 711, 712), (690, 689, 704, 705), (698, 697, 712, 713), (691, 690, 705, 706), (684, 744, 699), (653, 698, 713), (692, 691, 706, 707), (685, 684, 699, 700), (693, 692, 707, 708), (686, 685, 700, 701), (694, 693, 708, 709), (687, 686, 701, 702), (695, 694, 709, 710), (688, 687, 702, 703), (700, 699, 714, 715), (708, 707, 722, 723), (701, 700, 715, 716), (709, 708, 723, 724), (702, 701, 716, 717), (710, 709, 724, 725), (703, 702, 717, 718), (711, 710, 725, 726), (704, 703, 718, 719), (712, 711, 726, 727), (705, 704, 719, 720), (713, 712, 727, 728), (706, 705, 720, 721), (699, 744, 714), (653, 713, 728), (707, 706, 721, 722), (719, 718, 733, 734), (727, 726, 741, 742), (720, 719, 734, 735), (728, 727, 742, 743), (721, 720, 735, 736), (714, 744, 729), (653, 728, 743), (722, 721, 736, 737), (715, 714, 729, 730), (723, 722, 737, 738), (716, 715, 730, 731), (724, 723, 738, 739), (717, 716, 731, 732), (725, 724, 739, 740), (718, 717, 732, 733), (726, 725, 740, 741), (738, 737, 753, 754), (731, 730, 746, 747), (739, 738, 754, 755), (732, 731, 747, 748), (740, 739, 755, 756), (733, 732, 748, 749), (741, 740, 756, 757), (734, 733, 749, 750), (742, 741, 757, 758), (735, 734, 750, 751), (743, 742, 758, 759), (736, 735, 751, 752), (729, 744, 745), (653, 743, 759), (737, 736, 752, 753), (730, 729, 745, 746), (758, 757, 772, 773), (751, 750, 765, 766), (759, 758, 773, 774), (752, 751, 766, 767), (745, 744, 760), (653, 759, 774), (753, 752, 767, 768), (746, 745, 760, 761), (754, 753, 768, 769), (747, 746, 761, 762), (755, 754, 769, 770), (748, 747, 762, 763), (756, 755, 770, 771), (749, 748, 763, 764), (757, 756, 771, 772), (750, 749, 764, 765), (762, 761, 776, 777), (770, 769, 784, 785), (763, 762, 777, 778), (771, 770, 785, 786), (764, 763, 778, 779), (772, 771, 786, 787), (765, 764, 779, 780), (773, 772, 787, 788), (766, 765, 780, 781), (774, 773, 788, 789), (767, 766, 781, 782), (760, 744, 775), (653, 774, 789), (768, 767, 782, 783), (761, 760, 775, 776), (769, 768, 783, 784), (781, 780, 795, 796), (789, 788, 803, 804), (782, 781, 796, 797), (775, 744, 790), (653, 789, 804), (783, 782, 797, 798), (776, 775, 790, 791), (784, 783, 798, 799), (777, 776, 791, 792), (785, 784, 799, 800), (778, 777, 792, 793), (786, 785, 800, 801), (779, 778, 793, 794), (787, 786, 801, 802), (780, 779, 794, 795), (788, 787, 802, 803), (800, 799, 814, 815), (793, 792, 807, 808), (801, 800, 815, 816), (794, 793, 808, 809), (802, 801, 816, 817), (795, 794, 809, 810), (803, 802, 817, 818), (796, 795, 810, 811), (804, 803, 818, 819), (797, 796, 811, 812), (790, 744, 805), (653, 804, 819), (798, 797, 812, 813), (791, 790, 805, 806), (799, 798, 813, 814), (792, 791, 806, 807), (819, 818, 833, 834), (812, 811, 826, 827), (805, 744, 820), (653, 819, 834), (813, 812, 827, 828), (806, 805, 820, 821), (814, 813, 828, 829), (807, 806, 821, 822), (815, 814, 829, 830), (808, 807, 822, 823), (816, 815, 830, 831), (809, 808, 823, 824), (817, 816, 831, 832), (810, 809, 824, 825), (818, 817, 832, 833), (811, 810, 825, 826), (831, 830, 845, 846), (824, 823, 838, 839), (832, 831, 846, 847), (825, 824, 839, 840), (833, 832, 847, 848), (826, 825, 840, 841), (834, 833, 848, 849), (827, 826, 841, 842), (820, 744, 835), (653, 834, 849), (828, 827, 842, 843), (821, 820, 835, 836), (829, 828, 843, 844), (822, 821, 836, 837), (830, 829, 844, 845), (823, 822, 837, 838), (835, 744, 850), (653, 849, 864), (843, 842, 857, 858), (836, 835, 850, 851), (844, 843, 858, 859), (837, 836, 851, 852), (845, 844, 859, 860), (838, 837, 852, 853), (846, 845, 860, 861), (839, 838, 853, 854), (847, 846, 861, 862), (840, 839, 854, 855), (848, 847, 862, 863), (841, 840, 855, 856), (849, 848, 863, 864), (842, 841, 856, 857), (854, 853, 868, 869), (862, 861, 876, 877), (855, 854, 869, 870), (863, 862, 877, 878), (856, 855, 870, 871), (864, 863, 878, 879), (857, 856, 871, 872), (850, 744, 865), (653, 864, 879), (858, 857, 872, 873), (851, 850, 865, 866), (859, 858, 873, 874), (852, 851, 866, 867), (860, 859, 874, 875), (853, 852, 867, 868), (861, 860, 875, 876), (873, 872, 887, 888), (866, 865, 880, 881), (874, 873, 888, 889), (867, 866, 881, 882), (875, 874, 889, 890), (868, 867, 882, 883), (876, 875, 890, 891), (869, 868, 883, 884), (877, 876, 891, 892), (870, 869, 884, 885), (878, 877, 892, 893), (871, 870, 885, 886), (879, 878, 893, 894), (872, 871, 886, 887), (865, 744, 880), (653, 879, 894), (892, 891, 906, 907), (885, 884, 899, 900), (893, 892, 907, 908), (886, 885, 900, 901), (894, 893, 908, 909), (887, 886, 901, 902), (880, 744, 895), (653, 894, 909), (888, 887, 902, 903), (881, 880, 895, 896), (889, 888, 903, 904), (882, 881, 896, 897), (890, 889, 904, 905), (883, 882, 897, 898), (891, 890, 905, 906), (884, 883, 898, 899), (896, 895, 910, 911), (904, 903, 918, 919), (897, 896, 911, 912), (905, 904, 919, 920), (898, 897, 912, 913), (906, 905, 920, 921), (899, 898, 913, 914), (907, 906, 921, 922), (900, 899, 914, 915), (908, 907, 922, 923), (901, 900, 915, 916), (909, 908, 923, 924), (902, 901, 916, 917), (895, 744, 910), (653, 909, 924), (903, 902, 917, 918), (915, 914, 452, 453), (923, 922, 457, 928), (916, 915, 453, 454), (924, 923, 928, 929), (917, 916, 454, 455), (910, 744, 448), (653, 924, 929), (918, 917, 455, 456), (911, 910, 448, 449), (919, 918, 456, 925), (912, 911, 449, 450), (920, 919, 925, 926), (913, 912, 450, 451), (921, 920, 926, 927), (914, 913, 451, 452), (922, 921, 927, 457)])
me_right_hand.use_remesh_preserve_volume = False
me_right_hand.use_remesh_preserve_attributes = False
me_right_hand.use_mirror_vertex_groups = False
me_right_hand.update()

# ---- objects
ob_right_hand = bpy.data.objects.new('right_hand', me_right_hand)

# ---- transforms, parenting, visibility, modifiers, constraints
ob_right_hand.location = (-0.09474, -0.2126, 0.9968)
ob_right_hand.rotation_euler = (-3.142, -3.142, -1.571)
ob_right_hand.scale = (2.333, 2.333, 2.333)
ob_right_hand.lineart.crease_threshold = 0.0

# ---- collection membership
col_collection_1.objects.link(ob_right_hand)

# ---- scene / render settings (as saved in the file)
scene.frame_start = 1; scene.frame_end = 250; scene.frame_set(1)
scene.render.engine = 'BLENDER_EEVEE_NEXT'
scene.render.resolution_percentage = 50
scene.render.dither_intensity = 0.0
scene.cycles.use_denoising = False
scene.cycles.samples = 128
scene.cycles.sampling_pattern = 'TABULATED_SOBOL'
scene.cycles.use_adaptive_sampling = False
scene.cycles.use_light_tree = False
scene.cycles.blur_glossy = 0.0
scene.cycles.sample_clamp_indirect = 0.0
scene.view_settings.view_transform = 'Standard'
bpy.context.view_layer.update()

# ---- added for rendering (the .blend has no active camera and no usable light): camera, sun
cam_auto = bpy.data.cameras.new('AutoCamera')
cam_auto.lens = 50.0
cam_auto.sensor_width = 36.0
cam_auto.clip_end = 1000.0
ob_auto_camera = bpy.data.objects.new('AutoCamera', cam_auto)
scene.collection.objects.link(ob_auto_camera)
ob_auto_camera.location = (10.7694, -12.7536, 9.03959)
ob_auto_camera.rotation_euler = (1.09748, -7.21219e-08, 0.694738)
scene.camera = ob_auto_camera
light_auto_sun = bpy.data.lights.new('AutoSun', 'SUN')
light_auto_sun.energy = 3.0
light_auto_sun.angle = 0.0523599
ob_auto_sun = bpy.data.objects.new('AutoSun', light_auto_sun)
scene.collection.objects.link(ob_auto_sun)
ob_auto_sun.rotation_euler = (0.872665, 0.174533, 0.523599)
bpy.context.view_layer.update()

